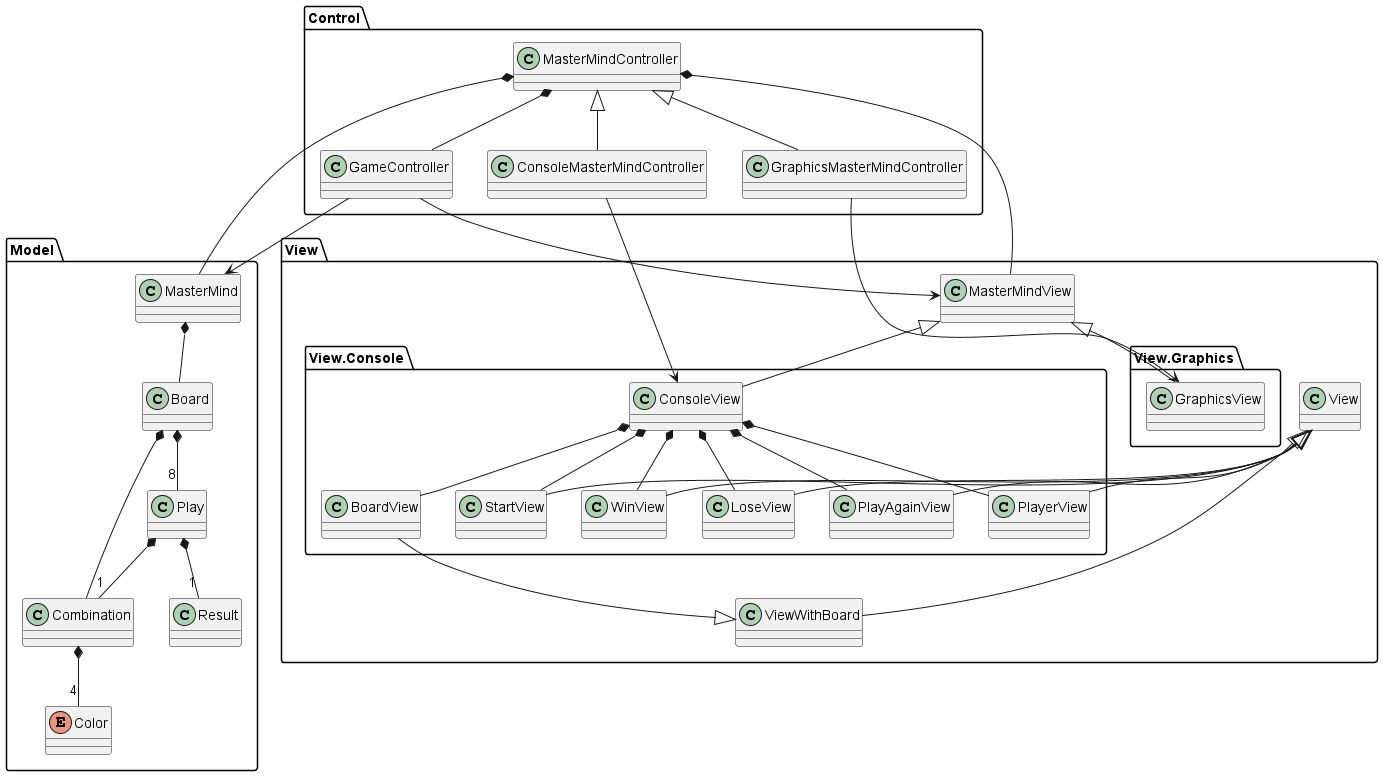

The diagram above was rendered by PlantUML. Its source (embedded in the PNG):
@startuml

package Control <<Folder>>{
	class MasterMindController
	class GameController
	class ConsoleMasterMindController
	class GraphicsMasterMindController
}

package Model <<Folder>>{
	class MasterMind
	class Board
	enum Color
	class Combination
	class Play
	class Result
}

package View <<Folder>>{
	class MasterMindView
	class View
	class ViewWithBoard

	package View.Console <<Folder>>{
		class BoardView
		class ConsoleView
		class LoseView
		class PlayAgainView
		class PlayerView
		class StartView
		class WinView
	}

	package View.Graphics <<Folder>>{
		class GraphicsView
	}
}

MasterMind *-- Board
MasterMindController *-- MasterMind
MasterMindController *-- MasterMindView
MasterMindController *-- GameController
GameController --> MasterMind
GameController --> MasterMindView
ConsoleMasterMindController -up-|> MasterMindController
ConsoleMasterMindController --> ConsoleView
GraphicsMasterMindController -up-|> MasterMindController
GraphicsMasterMindController --> GraphicsView
ConsoleView -up-|> MasterMindView
GraphicsView -up-|> MasterMindView
ViewWithBoard -up-|> View
BoardView --|> ViewWithBoard
ConsoleView *-- BoardView
ConsoleView *-- PlayerView
ConsoleView *-- WinView
ConsoleView *-- LoseView
ConsoleView *-- StartView
ConsoleView *-- PlayAgainView
LoseView -up-|> View
PlayAgainView -up-|> View
PlayerView -up-|> View
StartView -up-|> View
WinView -up-|> View

Board *-- Combination
Board *-- "8" Play
Combination *-- "4" Color
Play *-- "1" Combination
Play *-- "1" Result

@enduml